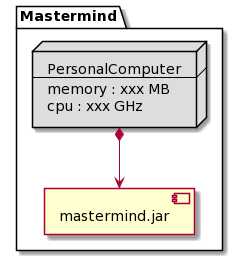

The diagram above was rendered by PlantUML. Its source (embedded in the PNG):
@startuml
folder Mastermind{

node node3 #dddddd[
PersonalComputer
----
memory : xxx MB
cpu : xxx GHz
]


component mastermind.jar

node3 *-down-> mastermind.jar

}
@enduml